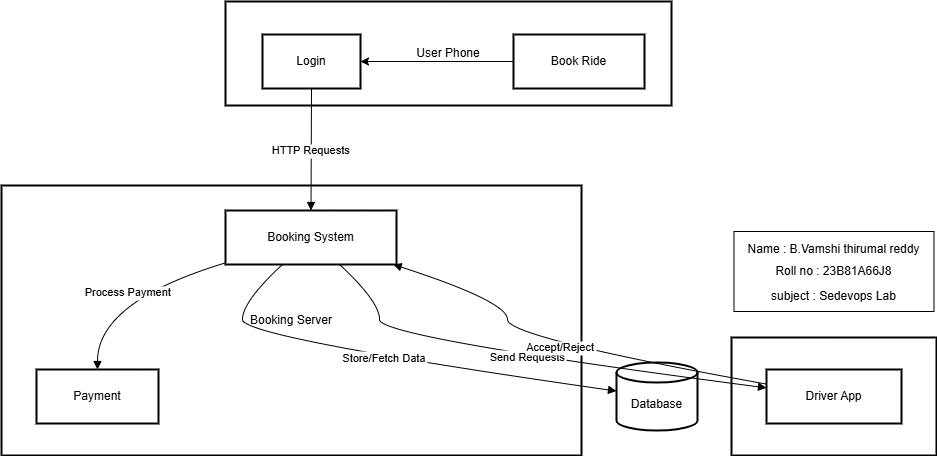

The diagram above was exported from draw.io. Its source (the exported page's mxGraphModel, read from the mxfile embedded in the PNG):
<mxGraphModel dx="1606" dy="1012" grid="1" gridSize="10" guides="1" tooltips="1" connect="1" arrows="1" fold="1" page="1" pageScale="1" pageWidth="850" pageHeight="1100" math="0" shadow="0">
  <root>
    <mxCell id="0" />
    <mxCell id="1" parent="0" />
    <mxCell id="2" value="Driver Phone" style="whiteSpace=wrap;strokeWidth=2;" parent="1" vertex="1">
      <mxGeometry x="930" y="396" width="205" height="118" as="geometry" />
    </mxCell>
    <mxCell id="3" value="Booking Server" style="whiteSpace=wrap;strokeWidth=2;" parent="1" vertex="1">
      <mxGeometry x="200" y="244" width="580" height="270" as="geometry" />
    </mxCell>
    <mxCell id="4" value="User Phone" style="whiteSpace=wrap;strokeWidth=2;" parent="1" vertex="1">
      <mxGeometry x="424" y="60" width="446" height="104" as="geometry" />
    </mxCell>
    <mxCell id="5" value="Login" style="whiteSpace=wrap;strokeWidth=2;" parent="1" vertex="1">
      <mxGeometry x="461" y="93" width="98" height="54" as="geometry" />
    </mxCell>
    <mxCell id="NJZD6T-lzzY1dPoSu85s-15" value="" style="edgeStyle=orthogonalEdgeStyle;rounded=0;orthogonalLoop=1;jettySize=auto;html=1;" edge="1" parent="1" source="6" target="5">
      <mxGeometry relative="1" as="geometry" />
    </mxCell>
    <mxCell id="6" value="Book Ride" style="whiteSpace=wrap;strokeWidth=2;" parent="1" vertex="1">
      <mxGeometry x="712" y="93" width="131" height="54" as="geometry" />
    </mxCell>
    <mxCell id="7" value="Booking System" style="whiteSpace=wrap;strokeWidth=2;" parent="1" vertex="1">
      <mxGeometry x="424" y="269" width="171" height="54" as="geometry" />
    </mxCell>
    <mxCell id="8" value="Payment" style="whiteSpace=wrap;strokeWidth=2;" parent="1" vertex="1">
      <mxGeometry x="235" y="428" width="122" height="54" as="geometry" />
    </mxCell>
    <mxCell id="9" value="Driver App" style="whiteSpace=wrap;strokeWidth=2;" parent="1" vertex="1">
      <mxGeometry x="965" y="428" width="135" height="54" as="geometry" />
    </mxCell>
    <mxCell id="10" value="Database" style="shape=cylinder3;boundedLbl=1;backgroundOutline=1;size=10;strokeWidth=2;whiteSpace=wrap;" parent="1" vertex="1">
      <mxGeometry x="815" y="421" width="81" height="68" as="geometry" />
    </mxCell>
    <mxCell id="11" value="HTTP Requests" style="curved=1;startArrow=none;endArrow=block;exitX=0.5;exitY=1;entryX=0.5;entryY=0.01;" parent="1" source="5" target="7" edge="1">
      <mxGeometry relative="1" as="geometry">
        <Array as="points" />
      </mxGeometry>
    </mxCell>
    <mxCell id="12" value="Store/Fetch Data" style="curved=1;startArrow=none;endArrow=block;exitX=0.33;exitY=1.01;entryX=0;entryY=0.42;" parent="1" source="7" target="10" edge="1">
      <mxGeometry relative="1" as="geometry">
        <Array as="points">
          <mxPoint x="441" y="360" />
          <mxPoint x="441" y="396" />
        </Array>
      </mxGeometry>
    </mxCell>
    <mxCell id="13" value="Process Payment" style="curved=1;startArrow=none;endArrow=block;exitX=0;exitY=0.97;entryX=0.5;entryY=0;" parent="1" source="7" target="8" edge="1">
      <mxGeometry relative="1" as="geometry">
        <Array as="points">
          <mxPoint x="296" y="360" />
        </Array>
      </mxGeometry>
    </mxCell>
    <mxCell id="14" value="Send Requests" style="curved=1;startArrow=none;endArrow=block;exitX=0.67;exitY=1.01;entryX=0;entryY=0.34;" parent="1" source="7" target="9" edge="1">
      <mxGeometry relative="1" as="geometry">
        <Array as="points">
          <mxPoint x="578" y="360" />
          <mxPoint x="578" y="396" />
        </Array>
      </mxGeometry>
    </mxCell>
    <mxCell id="15" value="Accept/Reject" style="curved=1;startArrow=none;endArrow=block;exitX=0;exitY=0.27;entryX=0.99;entryY=1.01;" parent="1" source="9" target="7" edge="1">
      <mxGeometry relative="1" as="geometry">
        <Array as="points">
          <mxPoint x="706" y="396" />
          <mxPoint x="706" y="360" />
        </Array>
      </mxGeometry>
    </mxCell>
    <mxCell id="NJZD6T-lzzY1dPoSu85s-16" value="" style="swimlane;startSize=0;" vertex="1" parent="1">
      <mxGeometry x="932.5" y="290" width="200" height="80" as="geometry" />
    </mxCell>
    <mxCell id="NJZD6T-lzzY1dPoSu85s-17" value="Name : B.Vamshi thirumal reddy" style="text;html=1;align=center;verticalAlign=middle;whiteSpace=wrap;rounded=0;" vertex="1" parent="NJZD6T-lzzY1dPoSu85s-16">
      <mxGeometry x="9.5" y="3" width="180.5" height="30" as="geometry" />
    </mxCell>
    <mxCell id="NJZD6T-lzzY1dPoSu85s-20" value="Roll no : 23B81A66J8" style="text;html=1;align=center;verticalAlign=middle;whiteSpace=wrap;rounded=0;" vertex="1" parent="NJZD6T-lzzY1dPoSu85s-16">
      <mxGeometry x="9.5" y="25" width="180.5" height="30" as="geometry" />
    </mxCell>
    <mxCell id="NJZD6T-lzzY1dPoSu85s-21" value="subject : Sedevops Lab" style="text;html=1;align=center;verticalAlign=middle;whiteSpace=wrap;rounded=0;" vertex="1" parent="NJZD6T-lzzY1dPoSu85s-16">
      <mxGeometry x="9.5" y="50" width="180.5" height="30" as="geometry" />
    </mxCell>
  </root>
</mxGraphModel>